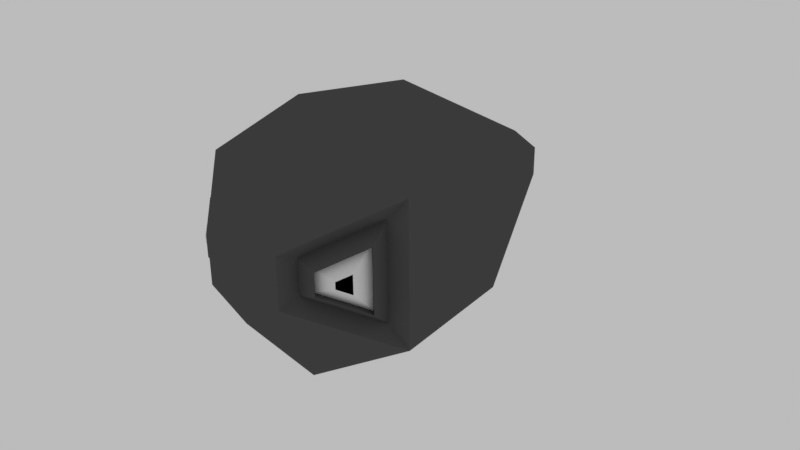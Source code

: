 # Source: Fish.Eye.Animated.blend  (saved by Blender 2.79.0; exported with 4.5.12 LTS)
import bpy
from mathutils import Matrix  # noqa: F401  (used for matrix-valued properties, if any)

bpy.ops.wm.read_factory_settings(use_empty=True)
scene = bpy.context.scene
scene.name = 'Scene'

# ---- collections
col_collection_1 = bpy.data.collections.new('Collection 1'); scene.collection.children.link(col_collection_1)

# ---- materials (node trees are filled in below, after node groups)
mat_skin = bpy.data.materials.new('Skin')
mat_skin.alpha_threshold = 0.0
mat_skin.roughness = 0.5
mat_eye_white = bpy.data.materials.new('Eye White')
mat_eye_white.alpha_threshold = 0.0
mat_eye_white.roughness = 0.5
mat_pupil = bpy.data.materials.new('Pupil')
mat_pupil.alpha_threshold = 0.0
mat_pupil.roughness = 0.5

# ---- material node trees
mat_skin.use_nodes = True; mat_skin.node_tree.nodes.clear()
_N = mat_skin.node_tree.nodes; _L = mat_skin.node_tree.links
n0 = _N.new('ShaderNodeOutputMaterial'); n0.name = 'Material Output'; n0.location = (300, 300)
n1 = _N.new('ShaderNodeBsdfDiffuse'); n1.name = 'Diffuse BSDF'; n1.location = (10, 300)
n1.inputs[0].default_value = (0.08565, 0.08565, 0.08565, 1.0)
_L.new(n1.outputs[0], n0.inputs[0])
n0.is_active_output = True
mat_eye_white.use_nodes = True; mat_eye_white.node_tree.nodes.clear()
_N = mat_eye_white.node_tree.nodes; _L = mat_eye_white.node_tree.links
n0 = _N.new('ShaderNodeOutputMaterial'); n0.name = 'Material Output'; n0.location = (300, 300)
n1 = _N.new('ShaderNodeBsdfDiffuse'); n1.name = 'Diffuse BSDF'; n1.location = (10, 300)
_L.new(n1.outputs[0], n0.inputs[0])
n0.is_active_output = True
mat_pupil.use_nodes = True; mat_pupil.node_tree.nodes.clear()
_N = mat_pupil.node_tree.nodes; _L = mat_pupil.node_tree.links
n0 = _N.new('ShaderNodeOutputMaterial'); n0.name = 'Material Output'; n0.location = (300, 300)
n1 = _N.new('ShaderNodeBsdfDiffuse'); n1.name = 'Diffuse BSDF'; n1.location = (10, 300)
n1.inputs[0].default_value = (0.0, 0.0, 0.0, 1.0)
_L.new(n1.outputs[0], n0.inputs[0])
n0.is_active_output = True

# ---- world
world_white = bpy.data.worlds.new('White'); scene.world = world_white
world_white.use_nodes = True; world_white.node_tree.nodes.clear()
_N = world_white.node_tree.nodes; _L = world_white.node_tree.links
n0 = _N.new('ShaderNodeOutputWorld'); n0.name = 'World Output'; n0.location = (300, 300)
n1 = _N.new('ShaderNodeBackground'); n1.name = 'Background'; n1.location = (10, 300)
n1.inputs[0].default_value = (1.0, 1.0, 1.0, 1.0)
n1.inputs[1].default_value = 0.5
_L.new(n1.outputs[0], n0.inputs[0])
n0.is_active_output = True
world_white.color = (1.0, 1.0, 1.0)
world_white.use_sun_shadow = False
world_white.sun_shadow_jitter_overblur = 0.0
world_white.cycles.sampling_method = 'MANUAL'

# ---- cameras
cam_camera = bpy.data.cameras.new('Camera')
cam_camera.clip_start = 0.05
cam_camera.clip_end = 1e+04
cam_camera.lens = 35.0
cam_camera.sensor_width = 35.0
cam_camera.sensor_height = 18.0
cam_camera.ortho_scale = 7.314
cam_camera.dof.focus_distance = 0.0

# ---- meshes
me_cylinder = bpy.data.meshes.new('Cylinder')
me_cylinder.from_pydata([(6.156e-08, 0.3595, 1.658), (7.267e-08, 1.0, 1.104), (-0.3113, 0.1797, 1.658), (-0.866, 0.5, 1.104), (-0.3113, -0.1797, 1.658), (-0.866, -0.5, 1.104), (1.808e-07, -0.3595, 1.658), (1.601e-07, -1.0, 1.104), (0.3113, -0.1797, 1.658), (0.866, -0.5, 1.104), (0.3113, 0.1797, 1.658), (0.866, 0.5, 1.104), (-1.667e-08, 0.9342, 0.06671), (-1.891e-07, 0.2419, -1.512), (-0.2095, 0.121, -1.512), (-0.8091, 0.4671, 0.06671), (-0.2095, -0.121, -1.512), (-0.8091, -0.4671, 0.06671), (-1.395e-07, -0.2419, -1.512), (6.5e-08, -0.9342, 0.06671), (0.2095, -0.121, -1.512), (0.8091, -0.4671, 0.06671), (0.2095, 0.121, -1.512), (0.8091, 0.4671, 0.06671), (-0.866, 0.5, 1.104), (-0.3113, 0.1797, 1.658), (-0.866, -0.5, 1.104), (-0.3113, -0.1797, 1.658), (0.866, -0.5, 1.104), (0.3113, -0.1797, 1.658), (0.866, 0.5, 1.104), (0.3113, 0.1797, 1.658), (-0.7177, 0.3451, 1.127), (-0.3348, 0.1241, 1.51), (-0.7177, -0.3451, 1.127), (-0.3348, -0.1241, 1.51), (0.7177, -0.3451, 1.127), (0.3348, -0.1241, 1.51), (0.7177, 0.3451, 1.127), (0.3348, 0.1241, 1.51), (-0.7392, 0.2211, 1.286), (-0.4939, 0.07949, 1.532), (-0.7392, -0.2211, 1.286), (-0.4939, -0.07949, 1.532), (0.7392, -0.2211, 1.286), (0.4939, -0.07949, 1.532), (0.7392, 0.2211, 1.286), (0.4939, 0.07949, 1.532), (-0.694, 0.2211, 1.241), (-0.4487, 0.07949, 1.486), (-0.694, -0.2211, 1.241), (-0.4487, -0.07949, 1.486), (0.694, -0.2211, 1.241), (0.4487, -0.07949, 1.486), (0.694, 0.2211, 1.241), (0.4487, 0.07949, 1.486), (-0.6706, 0.06666, 1.389), (-0.5966, 0.02396, 1.463), (-0.6706, -0.06666, 1.389), (-0.5966, -0.02396, 1.463), (0.6706, -0.06666, 1.389), (0.5966, -0.02396, 1.463), (0.6706, 0.06666, 1.389), (0.5966, 0.02396, 1.463)], [], [(3, 15, 17, 5), (7, 19, 21, 9), (9, 21, 23, 11), (11, 23, 12, 1), (5, 17, 19, 7), (14, 13, 22, 20, 18, 16), (1, 3, 2, 0), (10, 8, 29, 31), (5, 7, 6, 4), (7, 9, 8, 6), (4, 2, 25, 27), (11, 1, 0, 10), (0, 2, 4, 6, 8, 10), (15, 12, 13, 14), (17, 15, 14, 16), (19, 17, 16, 18), (21, 19, 18, 20), (23, 21, 20, 22), (12, 23, 22, 13), (1, 12, 15, 3), (30, 31, 39, 38), (24, 26, 34, 32), (3, 5, 26, 24), (9, 11, 30, 28), (2, 3, 24, 25), (8, 9, 28, 29), (5, 4, 27, 26), (11, 10, 31, 30), (36, 38, 46, 44), (39, 37, 45, 47), (29, 28, 36, 37), (26, 27, 35, 34), (25, 24, 32, 33), (31, 29, 37, 39), (28, 30, 38, 36), (27, 25, 33, 35), (41, 40, 48, 49), (42, 43, 51, 50), (35, 33, 41, 43), (32, 34, 42, 40), (38, 39, 47, 46), (37, 36, 44, 45), (34, 35, 43, 42), (33, 32, 40, 41), (53, 52, 60, 61), (54, 55, 63, 62), (47, 45, 53, 55), (44, 46, 54, 52), (43, 41, 49, 51), (40, 42, 50, 48), (46, 47, 55, 54), (45, 44, 52, 53), (56, 58, 59, 57), (60, 62, 63, 61), (50, 51, 59, 58), (49, 48, 56, 57), (55, 53, 61, 63), (52, 54, 62, 60), (51, 49, 57, 59), (48, 50, 58, 56)])
me_cylinder.polygons.foreach_set('material_index', [0, 0, 0, 0, 0, 0, 0, 0, 0, 0, 0, 0, 0, 0, 0, 0, 0, 0, 0, 0, 0, 0, 0, 0, 0, 0, 0, 0, 0, 0, 0, 0, 0, 0, 0, 0, 0, 0, 0, 0, 0, 0, 0, 0, 1, 1, 0, 0, 0, 0, 0, 0, 2, 2, 1, 1, 1, 1, 1, 1])
me_cylinder.materials.append(mat_skin)
me_cylinder.materials.append(mat_eye_white)
me_cylinder.materials.append(mat_pupil)
me_cylinder.use_remesh_preserve_volume = False
me_cylinder.use_remesh_preserve_attributes = False
me_cylinder.use_mirror_vertex_groups = False
me_cylinder.update()
arm_armature = bpy.data.armatures.new('Armature')  # bones are not reproduced

# ---- objects
ob_armature = bpy.data.objects.new('Armature', arm_armature)
ob_cylinder = bpy.data.objects.new('Cylinder', me_cylinder)
ob_camera = bpy.data.objects.new('-Camera', cam_camera)

# ---- transforms, parenting, visibility, modifiers, constraints
ob_armature.location = (0.0, -1.662, 0.0)
ob_armature.show_in_front = True
ob_armature.lineart.crease_threshold = 0.0
ob_cylinder.parent = ob_armature
ob_cylinder.matrix_parent_inverse = Matrix(((1.0, 0.0, 0.0, 0.0), (0.0, 1.0, 0.0, 1.662), (0.0, 0.0, 1.0, 0.0), (0.0, 0.0, 0.0, 1.0)))
ob_cylinder.location = (0.0, 0.0, 0.0)
ob_cylinder.rotation_euler = (1.571, -0.0, 0.0)
ob_cylinder.lineart.crease_threshold = 0.0
_vg = ob_cylinder.vertex_groups.new(name='Bone')
for _i, _w in zip([0, 1, 2, 3, 4, 5, 6, 7, 8, 9, 10, 11, 12, 15, 17, 19, 21, 23, 24, 25, 26, 27, 28, 29, 30, 31, 32, 33, 34, 35, 36, 37, 38, 39, 40, 41, 42, 43, 44, 45, 46, 47, 48, 49, 50, 51, 52, 53, 54, 55, 56, 57, 58, 59, 60, 61, 62, 63], [0.9644, 0.8201, 0.9694, 0.8209, 0.9706, 0.8203, 0.9689, 0.8194, 0.964, 0.8187, 0.9411, 0.8165, 0.1218, 0.1226, 0.1237, 0.1241, 0.1233, 0.1219, 0.8209, 0.9694, 0.8203, 0.9706, 0.8187, 0.964, 0.8165, 0.9411, 0.8209, 0.9694, 0.8203, 0.9706, 0.8187, 0.964, 0.8165, 0.9411, 0.8209, 0.9694, 0.8203, 0.9706, 0.8187, 0.964, 0.8165, 0.9411, 0.8209, 0.9694, 0.8203, 0.9706, 0.8187, 0.964, 0.8165, 0.9411, 0.8209, 0.9694, 0.8203, 0.9706, 0.8187, 0.964, 0.8165, 0.9411]): _vg.add([_i], _w, 'REPLACE')
_vg = ob_cylinder.vertex_groups.new(name='Bone.001')
for _i, _w in zip([0, 1, 2, 3, 4, 5, 6, 7, 8, 9, 10, 11, 12, 15, 17, 19, 21, 23, 24, 25, 26, 27, 28, 29, 30, 31, 32, 33, 34, 35, 36, 37, 38, 39, 40, 41, 42, 43, 44, 45, 46, 47, 48, 49, 50, 51, 52, 53, 54, 55, 56, 57, 58, 59, 60, 61, 62, 63], [0.01663, 0.1684, 0.007303, 0.1676, 0.004997, 0.168, 0.008065, 0.1688, 0.01738, 0.1696, 0.05506, 0.1717, 0.822, 0.8208, 0.8192, 0.8186, 0.8197, 0.8216, 0.1676, 0.007303, 0.168, 0.004997, 0.1696, 0.01738, 0.1717, 0.05506, 1.694e-07, 0.007303, 0.001036, 0.004997, 0.04705, 0.01738, 7.546e-05, 0.05506, 0.001289, 0.0001211, 0.0001632, 3.799e-05, 0.01835, 0.01738, 0.004006, 0.0006549, 1.509e-07, 0.003558, 1.021e-08, 0.0003193, 8.447e-08, 0.01738, 0.00134, 0.0002265, 3.035e-05, 0.007303, 0.0003199, 0.003353, 0.0008606, 3.612e-05, 0.01059, 0.004775]): _vg.add([_i], _w, 'REPLACE')
_vg = ob_cylinder.vertex_groups.new(name='Bone.002')
for _i, _w in zip([12, 13, 14, 15, 16, 17, 18, 19, 20, 21, 22, 23], [0.05615, 0.98, 0.9824, 0.05654, 0.981, 0.05706, 0.9835, 0.05737, 0.9811, 0.05699, 0.9825, 0.05649]): _vg.add([_i], _w, 'REPLACE')
_m = ob_cylinder.modifiers.new('Armature', 'ARMATURE')
_m.object = ob_armature
ob_camera.location = (3.57, -4.522, 1.995)
ob_camera.rotation_euler = (1.207, 0.009096, 0.6781)
ob_camera.lock_rotations_4d = False
ob_camera.empty_display_type = 'ARROWS'
ob_camera.color = (0.0, 0.0, 0.0, 0.0)
ob_camera.hide_viewport = True
ob_camera.display_type = 'WIRE'
ob_camera.lineart.crease_threshold = 0.0

# ---- collection membership
col_collection_1.objects.link(ob_armature)
col_collection_1.objects.link(ob_cylinder)
col_collection_1.objects.link(ob_camera)

# ---- scene / render settings (as saved in the file)
scene.camera = ob_camera
scene.frame_start = 0; scene.frame_end = 600; scene.frame_set(0)
scene.render.engine = 'CYCLES'
scene.render.image_settings.color_depth = '16'
scene.render.image_settings.compression = 0
scene.render.resolution_percentage = 55
scene.render.fps = 30
scene.render.dither_intensity = 0.0
scene.render.motion_blur_shutter = 0.2
scene.render.use_bake_clear = False
scene.render.bake_margin = 5
scene.render.simplify_subdivision = 2
scene.render.simplify_child_particles = 0.0
scene.render.simplify_subdivision_render = 2
scene.render.simplify_child_particles_render = 0.0
scene.cycles.use_denoising = False
scene.cycles.samples = 25
scene.cycles.sampling_pattern = 'TABULATED_SOBOL'
scene.cycles.use_adaptive_sampling = False
scene.cycles.use_light_tree = False
scene.cycles.blur_glossy = 0.0
scene.cycles.max_bounces = 1
scene.cycles.diffuse_bounces = 1
scene.cycles.transmission_bounces = 8
scene.cycles.use_animated_seed = True
scene.cycles.sample_clamp_indirect = 0.0
scene.view_settings.view_transform = 'Standard'
scene.view_settings.use_curve_mapping = True
scene.view_settings.curve_mapping.use_clip = True
scene.view_settings.curve_mapping.clip_max_x = 1.0
scene.view_settings.curve_mapping.clip_max_y = 1.0
scene.view_settings.curve_mapping.extend = 'EXTRAPOLATED'
scene.view_settings.curve_mapping.white_level = (1.0, 1.0, 1.0)
_c = scene.view_settings.curve_mapping.curves[0]
while len(_c.points) > 2: _c.points.remove(_c.points[-1])
_c.points[0].location = (0.0, 0.0); _c.points[0].handle_type = 'AUTO'
_c.points[1].location = (1.0, 1.0); _c.points[1].handle_type = 'AUTO'
_c = scene.view_settings.curve_mapping.curves[1]
while len(_c.points) > 2: _c.points.remove(_c.points[-1])
_c.points[0].location = (0.0, 0.0); _c.points[0].handle_type = 'AUTO'
_c.points[1].location = (1.0, 1.0); _c.points[1].handle_type = 'AUTO'
_c = scene.view_settings.curve_mapping.curves[2]
while len(_c.points) > 2: _c.points.remove(_c.points[-1])
_c.points[0].location = (0.0, 0.0); _c.points[0].handle_type = 'AUTO'
_c.points[1].location = (1.0, 1.0); _c.points[1].handle_type = 'AUTO'
_c = scene.view_settings.curve_mapping.curves[3]
while len(_c.points) > 2: _c.points.remove(_c.points[-1])
_c.points[0].location = (0.0, 0.0); _c.points[0].handle_type = 'AUTO'
_c.points[1].location = (1.0, 1.0); _c.points[1].handle_type = 'AUTO'
scene.view_settings.curve_mapping.update()
bpy.context.view_layer.update()
